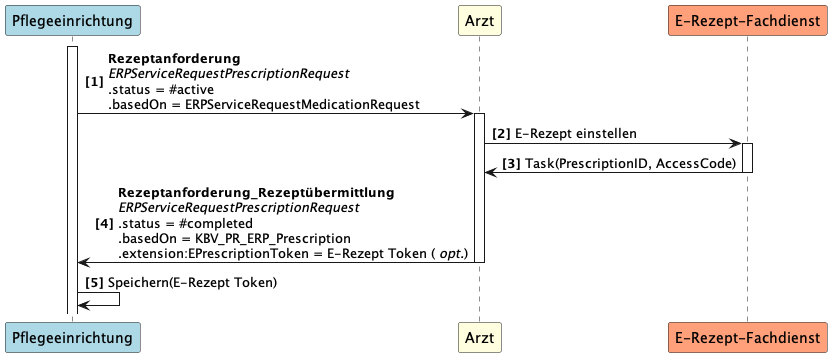

The diagram above was rendered by PlantUML. Its source (embedded in the PNG):
@startuml UC1_1
autonumber "<b>[0]"
participant Pflegeeinrichtung as PE #LightBlue
participant Arzt as A #LightYellow
participant "E-Rezept-Fachdienst" as FD #LightSalmon

activate PE
PE -> A++: <b>Rezeptanforderung \n<i>ERPServiceRequestPrescriptionRequest \n.status = #active \n.basedOn = ERPServiceRequestMedicationRequest
A -> FD++: E-Rezept einstellen
FD -> A--: Task(PrescriptionID, AccessCode)
A -> PE--: <b>Rezeptanforderung_Rezeptübermittlung\n<i>ERPServiceRequestPrescriptionRequest \n.status = #completed \n.basedOn = KBV_PR_ERP_Prescription \n.extension:EPrescriptionToken = E-Rezept Token ( <i>opt.</i>)
PE -> PE: Speichern(E-Rezept Token)
@enduml